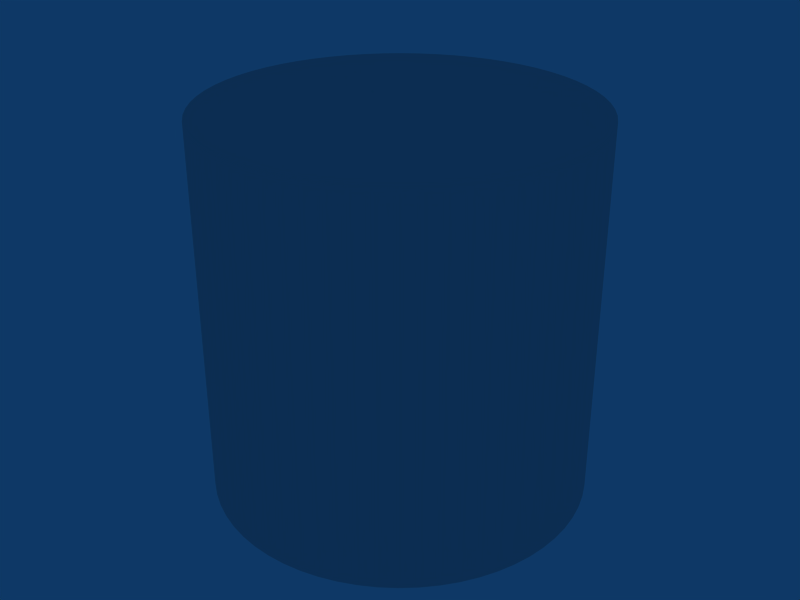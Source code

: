 # Source: cylinder.blend  (saved by Blender 2.49.2; exported with 4.5.12 LTS)
import bpy
from mathutils import Matrix  # noqa: F401  (used for matrix-valued properties, if any)

bpy.ops.wm.read_factory_settings(use_empty=True)
scene = bpy.context.scene
scene.name = 'Scene'

# ---- collections
col_collection_1 = bpy.data.collections.new('Collection 1'); scene.collection.children.link(col_collection_1)

# ---- world
world_world = bpy.data.worlds.new('World'); scene.world = world_world
world_world.color = (0.05656, 0.2208, 0.4)
world_world.use_sun_shadow = False
world_world.sun_shadow_jitter_overblur = 0.0
world_world.cycles.sampling_method = 'MANUAL'
world_world.cycles.sample_map_resolution = 256

# ---- meshes
me_cylinder_001 = bpy.data.meshes.new('Cylinder.001')
me_cylinder_001.from_pydata([(0.7071, 0.7071, -0.5), (0.773, 0.6344, -0.5), (0.8315, 0.5556, -0.5), (0.8819, 0.4714, -0.5), (0.9239, 0.3827, -0.5), (0.9569, 0.2903, -0.5), (0.9808, 0.1951, -0.5), (0.9952, 0.09802, -0.5), (1.0, -1.629e-07, -0.5), (0.9952, -0.09802, -0.5), (0.9808, -0.1951, -0.5), (0.9569, -0.2903, -0.5), (0.9239, -0.3827, -0.5), (0.8819, -0.4714, -0.5), (0.8315, -0.5556, -0.5), (0.773, -0.6344, -0.5), (0.7071, -0.7071, -0.5), (0.6344, -0.773, -0.5), (0.5556, -0.8315, -0.5), (0.4714, -0.8819, -0.5), (0.3827, -0.9239, -0.5), (0.2903, -0.9569, -0.5), (0.1951, -0.9808, -0.5), (0.09802, -0.9952, -0.5), (-8.027e-07, -1.0, -0.5), (-0.09802, -0.9952, -0.5), (-0.1951, -0.9808, -0.5), (-0.2903, -0.9569, -0.5), (-0.3827, -0.9239, -0.5), (-0.4714, -0.8819, -0.5), (-0.5556, -0.8315, -0.5), (-0.6344, -0.773, -0.5), (-0.7071, -0.7071, -0.5), (-0.773, -0.6344, -0.5), (-0.8315, -0.5556, -0.5), (-0.8819, -0.4714, -0.5), (-0.9239, -0.3827, -0.5), (-0.9569, -0.2903, -0.5), (-0.9808, -0.1951, -0.5), (-0.9952, -0.09802, -0.5), (-1.0, -4.649e-07, -0.5), (-0.9952, 0.09802, -0.5), (-0.9808, 0.1951, -0.5), (-0.9569, 0.2903, -0.5), (-0.9239, 0.3827, -0.5), (-0.8819, 0.4714, -0.5), (-0.8315, 0.5556, -0.5), (-0.773, 0.6344, -0.5), (-0.7071, 0.7071, -0.5), (-0.6344, 0.773, -0.5), (-0.5556, 0.8315, -0.5), (-0.4714, 0.8819, -0.5), (-0.3827, 0.9239, -0.5), (-0.2903, 0.9569, -0.5), (-0.1951, 0.9808, -0.5), (-0.09802, 0.9952, -0.5), (-3.64e-06, 1.0, -0.5), (0.09801, 0.9952, -0.5), (0.1951, 0.9808, -0.5), (0.2903, 0.9569, -0.5), (0.3827, 0.9239, -0.5), (0.4714, 0.8819, -0.5), (0.5556, 0.8315, -0.5), (0.6344, 0.773, -0.5), (0.7071, 0.7071, 0.5), (0.773, 0.6344, 0.5), (0.8315, 0.5556, 0.5), (0.8819, 0.4714, 0.5), (0.9239, 0.3827, 0.5), (0.9569, 0.2903, 0.5), (0.9808, 0.1951, 0.5), (0.9952, 0.09802, 0.5), (1.0, 6.815e-06, 0.5), (0.9952, -0.09801, 0.5), (0.9808, -0.1951, 0.5), (0.9569, -0.2903, 0.5), (0.9239, -0.3827, 0.5), (0.8819, -0.4714, 0.5), (0.8315, -0.5556, 0.5), (0.773, -0.6344, 0.5), (0.7071, -0.7071, 0.5), (0.6344, -0.773, 0.5), (0.5556, -0.8315, 0.5), (0.4714, -0.8819, 0.5), (0.3827, -0.9239, 0.5), (0.2903, -0.9569, 0.5), (0.1951, -0.9808, 0.5), (0.09802, -0.9952, 0.5), (2.837e-06, -1.0, 0.5), (-0.09801, -0.9952, 0.5), (-0.1951, -0.9808, 0.5), (-0.2903, -0.9569, 0.5), (-0.3827, -0.9239, 0.5), (-0.4714, -0.8819, 0.5), (-0.5556, -0.8315, 0.5), (-0.6344, -0.773, 0.5), (-0.7071, -0.7071, 0.5), (-0.773, -0.6344, 0.5), (-0.8315, -0.5556, 0.5), (-0.8819, -0.4714, 0.5), (-0.9239, -0.3827, 0.5), (-0.9569, -0.2903, 0.5), (-0.9808, -0.1951, 0.5), (-0.9952, -0.09802, 0.5), (-1.0, 1.617e-06, 0.5), (-0.9952, 0.09802, 0.5), (-0.9808, 0.1951, 0.5), (-0.9569, 0.2903, 0.5), (-0.9239, 0.3827, 0.5), (-0.8819, 0.4714, 0.5), (-0.8315, 0.5556, 0.5), (-0.773, 0.6344, 0.5), (-0.7071, 0.7071, 0.5), (-0.6344, 0.773, 0.5), (-0.5556, 0.8315, 0.5), (-0.4714, 0.8819, 0.5), (-0.3827, 0.9239, 0.5), (-0.2903, 0.9569, 0.5), (-0.1951, 0.9808, 0.5), (-0.09801, 0.9952, 0.5), (6.072e-06, 1.0, 0.5), (0.09802, 0.9952, 0.5), (0.1951, 0.9808, 0.5), (0.2903, 0.9569, 0.5), (0.3827, 0.9239, 0.5), (0.4714, 0.8819, 0.5), (0.5556, 0.8315, 0.5), (0.6344, 0.773, 0.5), (0.0, 0.0, -0.5), (0.0, 0.0, 0.5)], [], [(128, 0, 1), (129, 65, 64), (128, 1, 2), (129, 66, 65), (128, 2, 3), (129, 67, 66), (128, 3, 4), (129, 68, 67), (128, 4, 5), (129, 69, 68), (128, 5, 6), (129, 70, 69), (128, 6, 7), (129, 71, 70), (128, 7, 8), (129, 72, 71), (128, 8, 9), (129, 73, 72), (128, 9, 10), (129, 74, 73), (128, 10, 11), (129, 75, 74), (128, 11, 12), (129, 76, 75), (128, 12, 13), (129, 77, 76), (128, 13, 14), (129, 78, 77), (128, 14, 15), (129, 79, 78), (128, 15, 16), (129, 80, 79), (128, 16, 17), (129, 81, 80), (128, 17, 18), (129, 82, 81), (128, 18, 19), (129, 83, 82), (128, 19, 20), (129, 84, 83), (128, 20, 21), (129, 85, 84), (128, 21, 22), (129, 86, 85), (128, 22, 23), (129, 87, 86), (128, 23, 24), (129, 88, 87), (128, 24, 25), (129, 89, 88), (128, 25, 26), (129, 90, 89), (128, 26, 27), (129, 91, 90), (128, 27, 28), (129, 92, 91), (128, 28, 29), (129, 93, 92), (128, 29, 30), (129, 94, 93), (128, 30, 31), (129, 95, 94), (128, 31, 32), (129, 96, 95), (128, 32, 33), (129, 97, 96), (128, 33, 34), (129, 98, 97), (128, 34, 35), (129, 99, 98), (128, 35, 36), (129, 100, 99), (128, 36, 37), (129, 101, 100), (128, 37, 38), (129, 102, 101), (128, 38, 39), (129, 103, 102), (128, 39, 40), (129, 104, 103), (128, 40, 41), (129, 105, 104), (128, 41, 42), (129, 106, 105), (128, 42, 43), (129, 107, 106), (128, 43, 44), (129, 108, 107), (128, 44, 45), (129, 109, 108), (128, 45, 46), (129, 110, 109), (128, 46, 47), (129, 111, 110), (128, 47, 48), (129, 112, 111), (128, 48, 49), (129, 113, 112), (128, 49, 50), (129, 114, 113), (128, 50, 51), (129, 115, 114), (128, 51, 52), (129, 116, 115), (128, 52, 53), (129, 117, 116), (128, 53, 54), (129, 118, 117), (128, 54, 55), (129, 119, 118), (128, 55, 56), (129, 120, 119), (128, 56, 57), (129, 121, 120), (128, 57, 58), (129, 122, 121), (128, 58, 59), (129, 123, 122), (128, 59, 60), (129, 124, 123), (128, 60, 61), (129, 125, 124), (128, 61, 62), (129, 126, 125), (128, 62, 63), (129, 127, 126), (63, 0, 128), (129, 64, 127), (0, 64, 65, 1), (1, 65, 66, 2), (2, 66, 67, 3), (3, 67, 68, 4), (4, 68, 69, 5), (5, 69, 70, 6), (6, 70, 71, 7), (7, 71, 72, 8), (8, 72, 73, 9), (9, 73, 74, 10), (10, 74, 75, 11), (11, 75, 76, 12), (12, 76, 77, 13), (13, 77, 78, 14), (14, 78, 79, 15), (15, 79, 80, 16), (16, 80, 81, 17), (17, 81, 82, 18), (18, 82, 83, 19), (19, 83, 84, 20), (20, 84, 85, 21), (21, 85, 86, 22), (22, 86, 87, 23), (23, 87, 88, 24), (24, 88, 89, 25), (25, 89, 90, 26), (26, 90, 91, 27), (27, 91, 92, 28), (28, 92, 93, 29), (29, 93, 94, 30), (30, 94, 95, 31), (31, 95, 96, 32), (32, 96, 97, 33), (33, 97, 98, 34), (34, 98, 99, 35), (35, 99, 100, 36), (36, 100, 101, 37), (37, 101, 102, 38), (38, 102, 103, 39), (39, 103, 104, 40), (40, 104, 105, 41), (41, 105, 106, 42), (42, 106, 107, 43), (43, 107, 108, 44), (44, 108, 109, 45), (45, 109, 110, 46), (46, 110, 111, 47), (47, 111, 112, 48), (48, 112, 113, 49), (49, 113, 114, 50), (50, 114, 115, 51), (51, 115, 116, 52), (52, 116, 117, 53), (53, 117, 118, 54), (54, 118, 119, 55), (55, 119, 120, 56), (56, 120, 121, 57), (57, 121, 122, 58), (58, 122, 123, 59), (59, 123, 124, 60), (60, 124, 125, 61), (61, 125, 126, 62), (62, 126, 127, 63), (64, 0, 63, 127)])
me_cylinder_001.use_remesh_preserve_volume = False
me_cylinder_001.use_remesh_preserve_attributes = False
me_cylinder_001.use_mirror_vertex_groups = False
me_cylinder_001.update()

# ---- objects
ob_cylinder = bpy.data.objects.new('Cylinder', me_cylinder_001)

# ---- transforms, parenting, visibility, modifiers, constraints
ob_cylinder.location = (0.0, 0.0, 0.0)
ob_cylinder.scale = (0.5, 0.5, 1.0)
ob_cylinder.lock_rotations_4d = False
ob_cylinder.empty_display_type = 'ARROWS'
ob_cylinder.lineart.crease_threshold = 0.0

# ---- collection membership
col_collection_1.objects.link(ob_cylinder)

# ---- scene / render settings (as saved in the file)
scene.frame_start = 1; scene.frame_end = 250; scene.frame_set(1)
scene.render.engine = 'BLENDER_EEVEE_NEXT'
scene.render.image_settings.file_format = 'JPEG'
scene.render.image_settings.color_mode = 'RGB'
scene.render.image_settings.compression = 90
scene.render.resolution_x = 800
scene.render.resolution_y = 600
scene.render.pixel_aspect_x = 100.0
scene.render.pixel_aspect_y = 100.0
scene.render.fps = 25
scene.render.dither_intensity = 0.0
scene.render.use_compositing = False
scene.render.use_sequencer = False
scene.render.bake_margin = 2
scene.render.bake_bias = 0.0
scene.render.use_stamp_time = False
scene.render.use_stamp_date = False
scene.render.use_stamp_frame = False
scene.render.use_stamp_camera = False
scene.render.use_stamp_scene = False
scene.render.use_stamp_filename = False
scene.render.use_stamp_render_time = False
scene.render.stamp_font_size = 0
scene.cycles.use_denoising = False
scene.cycles.samples = 10
scene.cycles.sampling_pattern = 'TABULATED_SOBOL'
scene.cycles.light_sampling_threshold = 0.0
scene.cycles.use_adaptive_sampling = False
scene.cycles.use_light_tree = False
scene.cycles.blur_glossy = 0.0
scene.cycles.volume_bounces = 1
scene.cycles.pixel_filter_type = 'GAUSSIAN'
scene.cycles.sample_clamp_indirect = 0.0
scene.view_settings.view_transform = 'Raw'
bpy.context.view_layer.update()

# ---- added for rendering (the .blend has no active camera): camera
cam_auto = bpy.data.cameras.new('AutoCamera')
cam_auto.lens = 50.0
cam_auto.sensor_width = 36.0
cam_auto.clip_end = 1000.0
ob_auto_camera = bpy.data.objects.new('AutoCamera', cam_auto)
scene.collection.objects.link(ob_auto_camera)
ob_auto_camera.location = (1.60254, -1.92304, 1.28203)
ob_auto_camera.rotation_euler = (1.09748, -7.21219e-08, 0.694738)
scene.camera = ob_auto_camera
bpy.context.view_layer.update()
